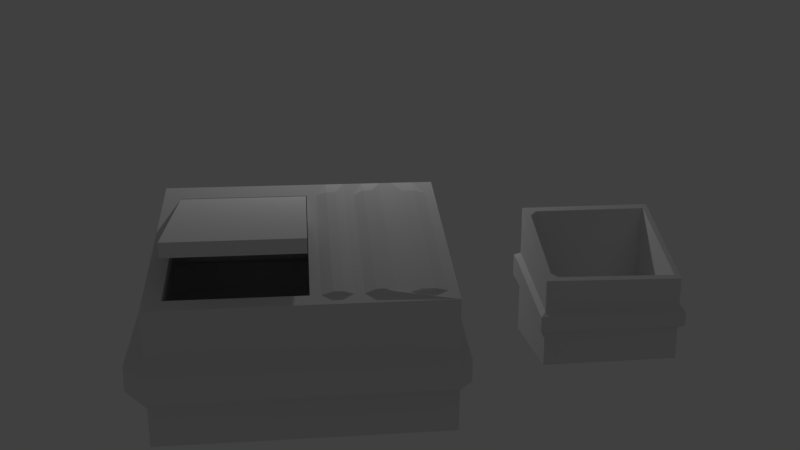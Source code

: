 # Source: MyLife.blend  (saved by Blender 2.79.0; exported with 4.5.12 LTS)
import bpy
from mathutils import Matrix  # noqa: F401  (used for matrix-valued properties, if any)

bpy.ops.wm.read_factory_settings(use_empty=True)
scene = bpy.context.scene
scene.name = 'Scene'

# ---- collections
col_collection_1 = bpy.data.collections.new('Collection 1'); scene.collection.children.link(col_collection_1)

# ---- materials (node trees are filled in below, after node groups)
mat_material = bpy.data.materials.new('Material')
mat_material.alpha_threshold = 0.0
mat_material.roughness = 0.5
mat_material.line_color = (0.0, 0.0, 0.0, 1.0)

# ---- material node trees

# ---- world
world_world = bpy.data.worlds.new('World'); scene.world = world_world
world_world.color = (0.05088, 0.05088, 0.05088)
world_world.use_sun_shadow = False
world_world.sun_shadow_jitter_overblur = 0.0
world_world.cycles.sampling_method = 'MANUAL'

# ---- cameras
cam_camera = bpy.data.cameras.new('Camera')
cam_camera.clip_end = 100.0
cam_camera.lens = 35.0
cam_camera.sensor_width = 32.0
cam_camera.sensor_height = 18.0
cam_camera.ortho_scale = 7.314
cam_camera.dof.focus_distance = 0.0

# ---- lights
light_lamp = bpy.data.lights.new('Lamp', 'POINT')
light_lamp.transmission_factor = 0.0
light_lamp.cutoff_distance = 30.0
light_lamp.energy = 100.0
light_lamp.shadow_buffer_clip_start = 1.001
light_lamp.shadow_soft_size = 0.1
light_lamp.shadow_maximum_resolution = 0.006
light_lamp.use_absolute_resolution = True

# ---- meshes
me_cube_005 = bpy.data.meshes.new('Cube.005')
me_cube_005.from_pydata([(-1.0, -1.0, -1.0), (-1.0, -1.0, 0.3449), (-1.0, 1.0, -1.0), (-1.0, 1.0, 1.0), (1.904, -1.0, -1.0), (1.904, -1.0, 0.3449), (1.904, 1.0, -1.0), (1.904, 1.0, 1.0), (1.803, 1.0, -1.0), (1.803, 1.0, 1.0), (-0.8252, 1.0, -1.0), (-0.8252, 1.0, 1.0), (1.904, 0.7857, 0.9298), (1.803, 0.7857, 0.9298), (-0.8252, 0.7857, 0.9298), (1.904, -0.8694, 0.3877), (1.803, -0.8694, 0.3877), (-0.8252, -0.8694, 0.3877), (-1.0, -0.8694, 0.3877), (0.5119, 1.0, 1.0), (0.5119, 0.7857, 0.9298), (0.5119, -0.8694, 0.3877), (-1.0, -1.119, -0.5037), (-1.218, 1.0, -0.2619), (2.058, 1.0, -0.2619), (1.905, -1.099, -0.5117), (1.864, 1.203, -0.2619), (-0.8252, 1.336, -0.2619), (-1.218, -0.8694, -0.4879), (-1.0, -1.119, -0.2621), (-1.218, 1.0, 0.09731), (2.058, 1.0, 0.09731), (1.897, -1.138, -0.2733), (1.864, 1.203, 0.09731), (-0.8252, 1.336, 0.09731), (-1.218, -0.8694, -0.2386), (-1.0, -1.0, -0.1691), (-1.0, 1.0, 0.2356), (1.904, 1.0, 0.2356), (1.899, -1.035, -0.1625), (1.803, 1.0, 0.2356), (-0.8252, 1.0, 0.2356), (-1.0, -0.8694, -0.1427), (-1.0, 1.0, -0.415), (1.904, 1.0, -0.415), (1.913, -0.9656, -0.5941), (1.803, 1.0, -0.415), (-0.8252, 1.0, -0.415), (-1.0, -0.8694, -0.5941), (-1.0, -1.0, -0.6066), (0.6197, 1.0, 1.0), (0.6164, 0.7857, 0.9298), (0.6164, -0.8694, 0.3877), (0.7257, 1.0, 1.0), (0.7257, 0.7857, 0.9612), (0.7257, -0.8694, 0.4191), (0.8235, 1.0, 1.0), (0.8235, 0.7857, 0.9612), (0.8235, -0.8694, 0.4191), (0.9216, 1.0, 1.0), (0.9216, 0.7857, 0.9298), (0.9216, -0.8694, 0.3877), (1.018, 1.0, 1.0), (1.018, 0.7857, 0.9298), (1.018, -0.8694, 0.3877), (1.126, 1.0, 1.0), (1.126, 0.7857, 0.9705), (1.126, -0.8694, 0.4284), (1.218, 1.0, 1.0), (1.218, 0.7857, 0.9705), (1.218, -0.8694, 0.4284), (1.322, 1.0, 1.0), (1.322, 0.7857, 0.9298), (1.322, -0.8694, 0.3877), (1.803, -0.04186, 0.6587), (0.5119, -0.04186, 0.6587), (0.6164, -0.04186, 0.6587), (0.7257, -0.04186, 0.6901), (0.8235, -0.04186, 0.6901), (0.9216, -0.04186, 0.6587), (1.018, -0.04186, 0.6587), (1.126, -0.04186, 0.6994), (1.218, -0.04186, 0.6994), (1.322, -0.04186, 0.6587), (1.445, 1.0, 1.0), (1.445, 0.7857, 0.9298), (1.445, -0.8694, 0.3877), (1.445, -0.04186, 0.6587), (1.558, 1.0, 1.0), (1.558, 0.7857, 0.957), (1.558, -0.8694, 0.4149), (1.558, -0.04186, 0.686), (1.681, 1.0, 1.0), (1.681, 0.7857, 0.957), (1.681, -0.8694, 0.4149), (1.681, -0.04186, 0.686), (1.904, -0.8963, -1.0), (1.912, -0.8637, -0.5848), (1.899, -0.9297, -0.1418), (2.018, -1.027, -0.2541), (2.025, -0.9907, -0.4987), (-0.8236, -0.8251, 0.7796), (-0.8236, -0.8251, 0.9247), (-0.8236, 0.7875, 0.7796), (-0.8236, 0.7875, 0.9247), (0.504, -0.8251, 0.7796), (0.504, -0.8251, 0.9247), (0.504, 0.7875, 0.7796), (0.504, 0.7875, 0.9247)], [], [(40, 9, 7, 38), (12, 13, 74, 16, 15), (25, 22, 49, 45), (37, 3, 11, 41), (84, 71, 72, 85), (0, 49, 48, 43, 2), (76, 75, 21, 52), (7, 9, 13, 12), (35, 42, 37, 30), (43, 23, 27, 47), (24, 100, 97, 44), (99, 32, 25, 100), (46, 26, 24, 44), (49, 22, 28, 48), (23, 30, 34, 27), (39, 36, 29, 32), (97, 45, 4, 96), (26, 33, 31, 24), (18, 17, 14, 11, 3), (34, 33, 26, 27), (22, 29, 35, 28), (30, 37, 41, 34), (1, 36, 39, 5), (98, 39, 32, 99), (33, 40, 38, 31), (48, 28, 23, 43), (28, 35, 30, 23), (8, 46, 44, 6), (32, 29, 22, 25), (2, 43, 47, 10), (29, 36, 42, 35), (50, 19, 20, 51), (77, 76, 52, 55), (78, 77, 55, 58), (53, 50, 51, 54), (56, 53, 54, 57), (79, 78, 58, 61), (27, 26, 46, 47), (65, 68, 71, 84, 88, 92, 9, 40, 41, 11, 19, 50, 53, 56, 59, 62), (80, 79, 61, 64), (59, 56, 57, 60), (12, 15, 5, 39, 98, 38, 7), (62, 59, 60, 63), (81, 80, 64, 67), (82, 81, 67, 70), (65, 62, 63, 66), (68, 65, 66, 69), (83, 82, 70, 73), (87, 83, 73, 86), (84, 85, 89, 88), (47, 46, 8, 10), (85, 72, 83, 87), (72, 69, 82, 83), (69, 66, 81, 82), (66, 63, 80, 81), (63, 60, 79, 80), (60, 57, 78, 79), (57, 54, 77, 78), (54, 51, 76, 77), (51, 20, 75, 76), (19, 11, 14, 20), (0, 2, 10, 8, 6, 96, 4), (1, 5, 15, 16, 94, 90, 86, 73, 70, 67, 64, 61, 58, 55, 52, 21, 17, 18), (92, 88, 89, 93), (89, 85, 87, 91), (91, 87, 86, 90), (95, 91, 90, 94), (93, 89, 91, 95), (71, 68, 69, 72), (13, 93, 95, 74), (49, 0, 4, 45), (74, 95, 94, 16), (36, 1, 18, 3, 37, 42), (41, 40, 33, 34), (92, 93, 13, 9), (31, 99, 100, 24), (44, 97, 96, 6), (38, 98, 99, 31), (100, 25, 45, 97), (101, 102, 104, 103), (103, 104, 108, 107), (107, 108, 106, 105), (105, 106, 102, 101), (103, 107, 105, 101), (108, 104, 102, 106)])
me_cube_005.use_remesh_preserve_volume = False
me_cube_005.use_remesh_preserve_attributes = False
me_cube_005.use_mirror_vertex_groups = False
me_cube_005.update()
me_cube = bpy.data.meshes.new('Cube')
me_cube.from_pydata([(0.9941, 0.4493, -1.006), (1.0, -1.0, -1.0), (-1.0, -1.0, -1.0), (-1.006, 0.4493, -1.006), (0.9941, 0.4493, 0.9939), (0.9971, -1.007, 0.2397), (-1.003, -1.006, 0.2823), (-1.006, 0.4493, 0.9939), (0.9941, 0.4493, -1.006), (-1.006, 0.4493, -1.006), (0.9941, 0.4493, 0.9939), (-1.006, 0.4493, 0.9939), (-0.8137, 0.4493, -1.006), (-0.8078, -1.0, -1.0), (-0.8137, 0.4493, 0.9939), (-0.8106, -1.006, 0.2782), (0.8286, 0.4493, -1.006), (0.8345, -1.0, -1.0), (0.8286, 0.4493, 0.9939), (0.8316, -1.007, 0.2432), (0.9994, -0.861, -1.001), (-1.001, -0.861, -1.001), (0.9968, -0.8669, 0.312), (-1.003, -0.8668, 0.3505), (-0.8113, -0.8547, -0.7409), (-0.8083, -0.861, -1.001), (0.8339, -0.861, -1.001), (0.8309, -0.8548, -0.7725), (-1.005, 0.2837, -1.005), (-1.006, 0.283, 0.9125), (-0.813, 0.2837, -1.005), (0.8293, 0.2837, -1.005), (0.9948, 0.2837, -1.005), (0.9945, 0.2829, 0.9077), (-0.8137, 0.2951, -0.1756), (0.8286, 0.2951, -0.1796), (0.007483, 0.4493, -1.006), (0.01337, -1.0, -1.0), (0.007483, 0.4493, 0.9939), (0.01051, -1.007, 0.2607), (0.0128, -0.861, -1.001), (0.009833, -0.8548, -0.7567), (0.007442, 0.2951, -0.1776), (0.008155, 0.2837, -1.005), (-0.9098, 0.4493, -1.006), (-0.9039, -1.0, -1.0), (-0.9098, 0.4493, 0.9939), (-0.9067, -1.006, 0.2802), (-0.907, -0.8668, 0.3487), (-0.9045, -0.861, -1.001), (-0.9091, 0.2837, -1.005), (-0.9094, 0.283, 0.9123), (0.9114, 0.4493, -1.006), (0.9173, -1.0, -1.0), (0.9114, 0.4493, 0.9939), (0.9143, -1.007, 0.2415), (0.9141, -0.8669, 0.3136), (0.9167, -0.861, -1.001), (0.912, 0.2837, -1.005), (0.9117, 0.2829, 0.9079), (-1.006, 0.3665, -1.006), (-1.006, 0.3661, 0.9532), (-0.8133, 0.3665, -1.006), (0.829, 0.3665, -1.006), (0.9945, 0.3665, -1.006), (0.9943, 0.3661, 0.9508), (-0.8135, 0.3661, 0.953), (0.8288, 0.3661, 0.951), (0.007819, 0.3665, -1.006), (0.007667, 0.3672, 0.952), (-0.9096, 0.3661, 0.9531), (-0.9094, 0.3665, -1.006), (0.9115, 0.3661, 0.9509), (0.9117, 0.3665, -1.006), (0.9997, -0.9305, -1.0), (0.9969, -0.9368, 0.2759), (-0.8107, -0.9367, 0.3125), (0.8315, -0.9367, 0.2792), (-1.0, -0.9305, -1.0), (-1.003, -0.9367, 0.3164), (-0.8081, -0.9305, -1.0), (0.8342, -0.9305, -1.0), (0.01308, -0.9305, -1.0), (0.01037, -0.9367, 0.2959), (-0.9068, -0.9367, 0.3145), (-0.9042, -0.9305, -1.0), (0.9142, -0.9367, 0.2775), (0.917, -0.9305, -1.0), (1.073, 0.5958, 0.194), (1.075, -1.075, -0.2579), (-1.075, -1.073, -0.2324), (-1.077, 0.5974, 0.194), (-0.8121, 0.5966, 0.194), (-0.8102, -1.074, -0.2348), (0.832, -1.074, -0.2558), (0.8302, 0.5966, 0.194), (-1.075, -0.8637, -0.1909), (1.076, -0.8654, -0.214), (1.072, 0.2824, 0.1409), (-1.078, 0.284, 0.1439), (0.0109, -1.074, -0.2453), (0.009056, 0.5966, 0.194), (-0.9082, 0.5966, 0.194), (-0.9063, -1.074, -0.2336), (0.9129, 0.5966, 0.194), (0.9148, -1.074, -0.2568), (1.072, 0.3655, 0.1666), (-1.078, 0.3671, 0.1682), (-1.074, -0.9334, -0.2112), (1.076, -0.9351, -0.2356), (-0.8097, -1.073, -0.4458), (0.8325, -1.073, -0.461), (-1.074, -0.8627, -0.4139), (1.076, -0.8644, -0.4307), (1.072, 0.2825, -0.1748), (-1.078, 0.2842, -0.1726), (0.01138, -1.073, -0.4534), (-0.9059, -1.073, -0.4449), (0.9152, -1.073, -0.4617), (1.072, 0.3655, -0.1563), (-1.078, 0.3671, -0.1551), (-1.074, -0.9324, -0.4285), (1.076, -0.934, -0.4462), (1.073, 0.5958, -0.1361), (1.076, -1.074, -0.4625), (-1.074, -1.072, -0.444), (-1.077, 0.5974, -0.136), (-0.8121, 0.5966, -0.1361), (0.8302, 0.5966, -0.1361), (0.009056, 0.5966, -0.1361), (-0.9082, 0.5966, -0.1361), (0.9129, 0.5966, -0.1361), (0.9941, 0.4493, 0.2691), (0.9981, -1.004, -0.2096), (-1.002, -1.004, -0.1824), (-1.006, 0.4493, 0.2691), (-0.8137, 0.4493, 0.2691), (0.8286, 0.4493, 0.2691), (0.007483, 0.4493, 0.2691), (-0.9098, 0.4493, 0.2691), (0.9114, 0.4493, 0.2691), (-0.8096, -1.004, -0.185), (0.8327, -1.004, -0.2073), (-1.002, -0.8647, -0.1391), (0.9978, -0.8648, -0.1636), (0.9946, 0.2832, 0.2144), (-1.005, 0.2832, 0.2175), (0.01155, -1.004, -0.1962), (-0.9057, -1.004, -0.1837), (0.9154, -1.004, -0.2084), (0.9943, 0.3663, 0.2417), (-1.006, 0.3663, 0.2433), (-1.002, -0.9344, -0.1608), (0.9979, -0.9345, -0.1866), (-0.8089, -1.003, -0.5005), (0.8334, -1.003, -0.5141), (-1.002, -0.8633, -0.4725), (0.9984, -0.8633, -0.4876), (0.9947, 0.2834, -0.2577), (-1.005, 0.2834, -0.2558), (0.01225, -1.003, -0.5073), (-0.905, -1.003, -0.4997), (0.9161, -1.003, -0.5148), (0.9944, 0.3664, -0.2411), (-1.006, 0.3664, -0.2402), (-1.001, -0.9329, -0.4857), (0.9986, -0.9329, -0.5015), (0.9941, 0.4493, -0.2245), (0.9989, -1.003, -0.5155), (-1.001, -1.003, -0.4989), (-1.006, 0.4493, -0.2245), (-0.8137, 0.4493, -0.2245), (0.8286, 0.4493, -0.2245), (0.007483, 0.4493, -0.2245), (-0.9098, 0.4493, -0.2245), (0.9114, 0.4493, -0.2245)], [], [(85, 45, 2, 78), (84, 79, 6, 47), (153, 75, 5, 133), (148, 47, 6, 134), (151, 61, 7, 135), (174, 44, 3, 170), (10, 8, 9, 11), (173, 36, 12, 171), (147, 39, 15, 141), (83, 76, 15, 39), (82, 37, 13, 80), (87, 53, 17, 81), (86, 77, 19, 55), (149, 55, 19, 142), (175, 52, 16, 172), (59, 35, 27, 56), (58, 57, 26, 31), (43, 40, 25, 30), (42, 34, 24, 41), (152, 79, 23, 143), (145, 33, 22, 144), (51, 29, 23, 48), (50, 49, 21, 28), (71, 50, 28, 60), (70, 61, 29, 51), (150, 65, 33, 145), (69, 66, 34, 42), (68, 43, 30, 62), (73, 58, 31, 63), (72, 67, 35, 59), (143, 23, 29, 146), (63, 31, 43, 68), (67, 69, 42, 35), (35, 42, 41, 27), (31, 26, 40, 43), (81, 17, 37, 82), (77, 83, 39, 19), (142, 19, 39, 147), (172, 16, 36, 173), (66, 70, 51, 34), (62, 30, 50, 71), (30, 25, 49, 50), (34, 51, 48, 24), (171, 12, 44, 174), (141, 15, 47, 148), (76, 84, 47, 15), (80, 13, 45, 85), (65, 72, 59, 33), (64, 32, 58, 73), (32, 20, 57, 58), (33, 59, 56, 22), (167, 0, 52, 175), (133, 5, 55, 149), (75, 86, 55, 5), (74, 1, 53, 87), (0, 64, 73, 52), (4, 54, 72, 65), (12, 62, 71, 44), (14, 46, 70, 66), (18, 38, 69, 67), (16, 63, 68, 36), (54, 18, 67, 72), (52, 73, 63, 16), (36, 68, 62, 12), (38, 14, 66, 69), (132, 4, 65, 150), (46, 7, 61, 70), (44, 71, 60, 3), (146, 29, 61, 151), (20, 74, 87, 57), (22, 56, 86, 75), (25, 80, 85, 49), (24, 48, 84, 76), (27, 41, 83, 77), (26, 81, 82, 40), (134, 6, 79, 152), (56, 27, 77, 86), (57, 87, 81, 26), (40, 82, 80, 25), (41, 24, 76, 83), (144, 22, 75, 153), (48, 23, 79, 84), (49, 85, 78, 21), (113, 97, 109, 122), (125, 90, 108, 121), (115, 99, 107, 120), (123, 88, 106, 119), (124, 89, 105, 118), (132, 88, 104, 140), (110, 93, 103, 117), (136, 92, 102, 139), (137, 95, 101, 138), (111, 94, 100, 116), (112, 96, 99, 115), (119, 106, 98, 114), (114, 98, 97, 113), (121, 108, 96, 112), (140, 104, 95, 137), (118, 105, 94, 111), (116, 100, 93, 110), (138, 101, 92, 136), (139, 102, 91, 135), (120, 107, 91, 126), (117, 103, 90, 125), (122, 109, 89, 124), (166, 122, 124, 168), (161, 117, 125, 169), (164, 120, 126, 170), (160, 116, 110, 154), (162, 118, 111, 155), (165, 121, 112, 156), (158, 114, 113, 157), (163, 119, 114, 158), (156, 112, 115, 159), (155, 111, 116, 160), (154, 110, 117, 161), (168, 124, 118, 162), (167, 123, 119, 163), (159, 115, 120, 164), (169, 125, 121, 165), (157, 113, 122, 166), (88, 123, 131, 104), (92, 127, 130, 102), (95, 128, 129, 101), (104, 131, 128, 95), (101, 129, 127, 92), (102, 130, 126, 91), (46, 139, 135, 7), (38, 138, 136, 14), (54, 140, 137, 18), (18, 137, 138, 38), (14, 136, 139, 46), (4, 132, 140, 54), (97, 144, 153, 109), (90, 134, 152, 108), (99, 146, 151, 107), (88, 132, 150, 106), (89, 133, 149, 105), (93, 141, 148, 103), (94, 142, 147, 100), (96, 143, 146, 99), (106, 150, 145, 98), (98, 145, 144, 97), (108, 152, 143, 96), (105, 149, 142, 94), (100, 147, 141, 93), (107, 151, 135, 91), (103, 148, 134, 90), (109, 153, 133, 89), (20, 157, 166, 74), (2, 169, 165, 78), (28, 159, 164, 60), (0, 167, 163, 64), (1, 168, 162, 53), (13, 154, 161, 45), (17, 155, 160, 37), (21, 156, 159, 28), (64, 163, 158, 32), (32, 158, 157, 20), (78, 165, 156, 21), (53, 162, 155, 17), (37, 160, 154, 13), (60, 164, 170, 3), (45, 161, 169, 2), (74, 166, 168, 1), (123, 167, 175, 131), (127, 171, 174, 130), (128, 172, 173, 129), (131, 175, 172, 128), (129, 173, 171, 127), (130, 174, 170, 126)])
me_cube.materials.append(mat_material)
me_cube.use_remesh_preserve_volume = False
me_cube.use_remesh_preserve_attributes = False
me_cube.use_mirror_vertex_groups = False
me_cube.update()

# ---- objects
ob_cube_001 = bpy.data.objects.new('Cube.001', me_cube_005)
ob_cube = bpy.data.objects.new('Cube', me_cube)
ob_lamp = bpy.data.objects.new('Lamp', light_lamp)
ob_camera = bpy.data.objects.new('Camera', cam_camera)

# ---- transforms, parenting, visibility, modifiers, constraints
ob_cube_001.location = (-4.27, -3.236, 0.725)
ob_cube_001.lineart.crease_threshold = 0.0
_m = ob_cube_001.modifiers.new('Solidify', 'SOLIDIFY')
_m.thickness = 0.1
_m.nonmanifold_thickness_mode = 'FIXED'
_m.nonmanifold_merge_threshold = 0.0003
ob_cube.location = (-0.6005, -2.676, 0.7037)
ob_cube.rotation_euler = (-0.01113, -0.0003557, 0.01068)
ob_cube.scale = (0.7286, 0.7286, 0.7286)
ob_cube.lock_rotations_4d = False
ob_cube.empty_display_type = 'ARROWS'
ob_cube.lineart.crease_threshold = 0.0
_m = ob_cube.modifiers.new('MeshDeform', 'MESH_DEFORM')
_m.invert_vertex_group = True
ob_lamp.location = (-2.91, -0.134, 4.044)
ob_lamp.rotation_euler = (0.6503, 0.05522, 1.866)
ob_lamp.lock_rotations_4d = False
ob_lamp.empty_display_type = 'ARROWS'
ob_lamp.color = (0.0, 0.0, 0.0, 0.0)
ob_lamp.lineart.crease_threshold = 0.0
ob_camera.location = (-3.77, -11.72, 3.909)
ob_camera.rotation_euler = (4.439, 3.142, 3.031)
ob_camera.lock_rotations_4d = False
ob_camera.empty_display_type = 'ARROWS'
ob_camera.color = (0.0, 0.0, 0.0, 0.0)
ob_camera.display_type = 'WIRE'
ob_camera.lineart.crease_threshold = 0.0

# ---- collection membership
col_collection_1.objects.link(ob_cube_001)
col_collection_1.objects.link(ob_cube)
col_collection_1.objects.link(ob_lamp)
col_collection_1.objects.link(ob_camera)

# ---- scene / render settings (as saved in the file)
scene.camera = ob_camera
scene.frame_start = 1; scene.frame_end = 250; scene.frame_set(1)
scene.render.engine = 'CYCLES'
scene.render.resolution_percentage = 50
scene.render.dither_intensity = 0.0
scene.cycles.use_denoising = False
scene.cycles.samples = 128
scene.cycles.sampling_pattern = 'TABULATED_SOBOL'
scene.cycles.use_adaptive_sampling = False
scene.cycles.use_light_tree = False
scene.cycles.blur_glossy = 0.0
scene.cycles.sample_clamp_indirect = 0.0
scene.view_settings.view_transform = 'Standard'
bpy.context.view_layer.update()
